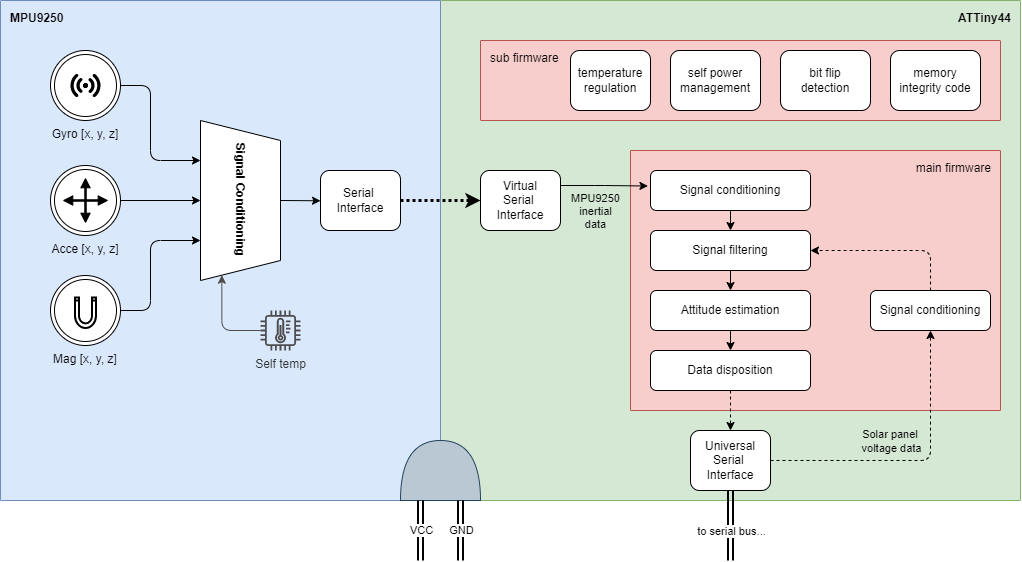

The diagram above was exported from draw.io. Its source (the exported page's mxGraphModel, read from the mxfile embedded in the PNG):
<mxGraphModel dx="1579" dy="1104" grid="1" gridSize="10" guides="1" tooltips="1" connect="1" arrows="1" fold="1" page="1" pageScale="1" pageWidth="1600" pageHeight="900" math="0" shadow="0">
  <root>
    <mxCell id="0" />
    <mxCell id="1" parent="0" />
    <mxCell id="34" value="ATTiny44" style="sketch=0;points=[[0,0,0],[0.25,0,0],[0.5,0,0],[0.75,0,0],[1,0,0],[1,0.25,0],[1,0.5,0],[1,0.75,0],[1,1,0],[0.75,1,0],[0.5,1,0],[0.25,1,0],[0,1,0],[0,0.75,0],[0,0.5,0],[0,0.25,0]];rounded=1;absoluteArcSize=1;arcSize=2;html=1;strokeColor=#82b366;shadow=0;dashed=0;fontSize=12;align=right;verticalAlign=top;spacing=10;spacingTop=-4;fillColor=#d5e8d4;fontStyle=1" vertex="1" parent="1">
      <mxGeometry x="480" y="40" width="580" height="500" as="geometry" />
    </mxCell>
    <mxCell id="61" value="sub firmware" style="sketch=0;points=[[0,0,0],[0.25,0,0],[0.5,0,0],[0.75,0,0],[1,0,0],[1,0.25,0],[1,0.5,0],[1,0.75,0],[1,1,0],[0.75,1,0],[0.5,1,0],[0.25,1,0],[0,1,0],[0,0.75,0],[0,0.5,0],[0,0.25,0]];rounded=1;absoluteArcSize=1;arcSize=2;html=1;strokeColor=#b85450;shadow=0;dashed=0;fontSize=12;align=left;verticalAlign=top;spacing=10;spacingTop=-4;fillColor=#f8cecc;fontStyle=0" vertex="1" parent="1">
      <mxGeometry x="520" y="80" width="520" height="80" as="geometry" />
    </mxCell>
    <mxCell id="36" value="main firmware" style="sketch=0;points=[[0,0,0],[0.25,0,0],[0.5,0,0],[0.75,0,0],[1,0,0],[1,0.25,0],[1,0.5,0],[1,0.75,0],[1,1,0],[0.75,1,0],[0.5,1,0],[0.25,1,0],[0,1,0],[0,0.75,0],[0,0.5,0],[0,0.25,0]];rounded=1;absoluteArcSize=1;arcSize=2;html=1;strokeColor=#b85450;shadow=0;dashed=0;fontSize=12;align=right;verticalAlign=top;spacing=10;spacingTop=-4;fillColor=#f8cecc;fontStyle=0" vertex="1" parent="1">
      <mxGeometry x="670" y="190" width="370" height="260" as="geometry" />
    </mxCell>
    <mxCell id="33" value="MPU9250" style="sketch=0;points=[[0,0,0],[0.25,0,0],[0.5,0,0],[0.75,0,0],[1,0,0],[1,0.25,0],[1,0.5,0],[1,0.75,0],[1,1,0],[0.75,1,0],[0.5,1,0],[0.25,1,0],[0,1,0],[0,0.75,0],[0,0.5,0],[0,0.25,0]];rounded=1;absoluteArcSize=1;arcSize=2;html=1;strokeColor=#6c8ebf;shadow=0;dashed=0;fontSize=12;align=left;verticalAlign=top;spacing=10;spacingTop=-4;fillColor=#dae8fc;fontStyle=1" vertex="1" parent="1">
      <mxGeometry x="40" y="40" width="440" height="500" as="geometry" />
    </mxCell>
    <mxCell id="9" value="" style="group;spacingTop=0;labelPosition=center;verticalLabelPosition=bottom;align=center;verticalAlign=top;fontColor=default;labelBackgroundColor=none;fontStyle=0" parent="1" vertex="1" connectable="0">
      <mxGeometry x="90" y="90" width="70" height="70" as="geometry" />
    </mxCell>
    <mxCell id="3" value="Gyro [x, y, z]" style="ellipse;shape=doubleEllipse;whiteSpace=wrap;html=1;aspect=fixed;labelBackgroundColor=none;fontColor=none;labelPosition=center;verticalLabelPosition=bottom;align=center;verticalAlign=top;" parent="9" vertex="1">
      <mxGeometry width="70" height="70" as="geometry" />
    </mxCell>
    <mxCell id="7" value="" style="points=[[0.005,0.09,0],[0.08,0,0],[0.76,0.25,0],[1,0.92,0],[0.91,0.995,0],[0.57,0.995,0],[0.045,0.955,0],[0.005,0.43,0]];verticalLabelPosition=bottom;sketch=0;html=1;verticalAlign=top;aspect=fixed;align=center;pointerEvents=1;shape=mxgraph.cisco19.3g_4g_indicator;fillColor=#000000;strokeColor=none;labelBackgroundColor=none;fontColor=none;direction=east;rotation=45;" parent="9" vertex="1">
      <mxGeometry x="35" y="26.25" width="17.5" height="17.5" as="geometry" />
    </mxCell>
    <mxCell id="8" value="" style="points=[[0.005,0.09,0],[0.08,0,0],[0.76,0.25,0],[1,0.92,0],[0.91,0.995,0],[0.57,0.995,0],[0.045,0.955,0],[0.005,0.43,0]];verticalLabelPosition=bottom;sketch=0;html=1;verticalAlign=top;aspect=fixed;align=center;pointerEvents=1;shape=mxgraph.cisco19.3g_4g_indicator;fillColor=#000000;strokeColor=none;labelBackgroundColor=none;fontColor=none;direction=west;rotation=45;" parent="9" vertex="1">
      <mxGeometry x="17.5" y="26.25" width="17.5" height="17.5" as="geometry" />
    </mxCell>
    <mxCell id="24" style="edgeStyle=none;html=1;exitX=1;exitY=0.5;exitDx=0;exitDy=0;entryX=0.5;entryY=1;entryDx=0;entryDy=0;fontColor=none;" parent="1" source="13" target="22" edge="1">
      <mxGeometry relative="1" as="geometry" />
    </mxCell>
    <mxCell id="23" style="edgeStyle=elbowEdgeStyle;html=1;exitX=1;exitY=0.5;exitDx=0;exitDy=0;entryX=0.75;entryY=1;entryDx=0;entryDy=0;fontColor=none;" parent="1" source="17" target="22" edge="1">
      <mxGeometry relative="1" as="geometry">
        <Array as="points">
          <mxPoint x="190" y="310" />
        </Array>
      </mxGeometry>
    </mxCell>
    <mxCell id="29" style="edgeStyle=elbowEdgeStyle;html=1;exitX=0.5;exitY=0;exitDx=0;exitDy=0;entryX=0;entryY=0.5;entryDx=0;entryDy=0;strokeColor=#000000;fontSize=12;fontColor=none;" parent="1" source="22" target="28" edge="1">
      <mxGeometry relative="1" as="geometry" />
    </mxCell>
    <mxCell id="22" value="Signal Conditioning" style="shape=trapezoid;perimeter=trapezoidPerimeter;whiteSpace=wrap;html=1;fixedSize=1;labelBackgroundColor=none;rotation=90;fontStyle=1;fontSize=12;" parent="1" vertex="1">
      <mxGeometry x="200" y="200" width="160" height="80" as="geometry" />
    </mxCell>
    <mxCell id="25" style="edgeStyle=elbowEdgeStyle;html=1;exitX=1;exitY=0.5;exitDx=0;exitDy=0;entryX=0.25;entryY=1;entryDx=0;entryDy=0;fontColor=none;" parent="1" source="3" target="22" edge="1">
      <mxGeometry relative="1" as="geometry">
        <Array as="points">
          <mxPoint x="190" y="180" />
        </Array>
      </mxGeometry>
    </mxCell>
    <mxCell id="27" style="edgeStyle=elbowEdgeStyle;html=1;entryX=1;entryY=0.75;entryDx=0;entryDy=0;fontSize=12;fontColor=none;strokeColor=#4D4D4D;elbow=vertical;" parent="1" target="22" edge="1" source="26">
      <mxGeometry relative="1" as="geometry">
        <mxPoint x="170" y="470" as="sourcePoint" />
        <Array as="points">
          <mxPoint x="300" y="370" />
          <mxPoint x="250" y="430" />
        </Array>
      </mxGeometry>
    </mxCell>
    <mxCell id="26" value="Self temp" style="sketch=0;outlineConnect=0;dashed=0;verticalLabelPosition=bottom;verticalAlign=top;align=center;html=1;fontSize=12;fontStyle=0;aspect=fixed;pointerEvents=1;shape=mxgraph.aws4.iot_thing_temperature_sensor;labelBackgroundColor=none;fillColor=#4D4D4D;fontColor=#333333;strokeColor=#666666;" parent="1" vertex="1">
      <mxGeometry x="300" y="350" width="40" height="40" as="geometry" />
    </mxCell>
    <mxCell id="31" style="edgeStyle=none;html=1;exitX=1;exitY=0.5;exitDx=0;exitDy=0;entryX=0;entryY=0.5;entryDx=0;entryDy=0;dashed=1;dashPattern=1 1;jumpSize=6;strokeWidth=3;" edge="1" parent="1" source="28" target="30">
      <mxGeometry relative="1" as="geometry" />
    </mxCell>
    <mxCell id="28" value="Serial &lt;br&gt;Interface" style="rounded=1;whiteSpace=wrap;html=1;labelBackgroundColor=none;fontSize=12;" parent="1" vertex="1">
      <mxGeometry x="360" y="210" width="80" height="60" as="geometry" />
    </mxCell>
    <mxCell id="46" style="edgeStyle=elbowEdgeStyle;jumpSize=6;html=1;exitX=1;exitY=0.25;exitDx=0;exitDy=0;entryX=-0.016;entryY=0.388;entryDx=0;entryDy=0;strokeWidth=1;entryPerimeter=0;" edge="1" parent="1" source="30" target="37">
      <mxGeometry relative="1" as="geometry" />
    </mxCell>
    <mxCell id="47" value="MPU9250&lt;br&gt;inertial&lt;br&gt;data" style="edgeLabel;html=1;align=center;verticalAlign=middle;resizable=0;points=[];labelBackgroundColor=none;" vertex="1" connectable="0" parent="46">
      <mxGeometry x="-0.3147" y="1" relative="1" as="geometry">
        <mxPoint x="4" y="26" as="offset" />
      </mxGeometry>
    </mxCell>
    <mxCell id="30" value="Virtual&lt;br&gt;Serial &lt;br&gt;Interface" style="rounded=1;whiteSpace=wrap;html=1;labelBackgroundColor=none;fontSize=12;" vertex="1" parent="1">
      <mxGeometry x="520" y="210" width="80" height="60" as="geometry" />
    </mxCell>
    <mxCell id="49" value="" style="edgeStyle=elbowEdgeStyle;jumpSize=6;html=1;strokeWidth=1;entryX=0.5;entryY=1;entryDx=0;entryDy=0;elbow=vertical;dashed=1;" edge="1" parent="1" source="35" target="48">
      <mxGeometry relative="1" as="geometry">
        <Array as="points">
          <mxPoint x="880" y="500" />
        </Array>
      </mxGeometry>
    </mxCell>
    <mxCell id="50" value="Solar panel &lt;br&gt;voltage data" style="edgeLabel;html=1;align=center;verticalAlign=middle;resizable=0;points=[];labelBackgroundColor=none;" vertex="1" connectable="0" parent="49">
      <mxGeometry x="0.5056" relative="1" as="geometry">
        <mxPoint x="-40" y="39" as="offset" />
      </mxGeometry>
    </mxCell>
    <mxCell id="52" style="edgeStyle=elbowEdgeStyle;jumpSize=6;elbow=vertical;html=1;exitX=0.5;exitY=1;exitDx=0;exitDy=0;strokeWidth=2;shape=link;startArrow=block;startWidth=8.08;endWidth=8.08;" edge="1" parent="1" source="35">
      <mxGeometry relative="1" as="geometry">
        <mxPoint x="770" y="600" as="targetPoint" />
      </mxGeometry>
    </mxCell>
    <mxCell id="53" value="to serial bus..." style="edgeLabel;html=1;align=center;verticalAlign=middle;resizable=0;points=[];rotation=0;" vertex="1" connectable="0" parent="52">
      <mxGeometry x="0.3497" y="2" relative="1" as="geometry">
        <mxPoint x="-2" y="-7" as="offset" />
      </mxGeometry>
    </mxCell>
    <mxCell id="35" value="Universal&lt;br&gt;Serial &lt;br&gt;Interface" style="rounded=1;whiteSpace=wrap;html=1;labelBackgroundColor=none;fontSize=12;" vertex="1" parent="1">
      <mxGeometry x="730" y="470" width="80" height="60" as="geometry" />
    </mxCell>
    <mxCell id="44" style="edgeStyle=none;jumpSize=6;html=1;exitX=0.5;exitY=1;exitDx=0;exitDy=0;entryX=0.5;entryY=0;entryDx=0;entryDy=0;strokeWidth=1;" edge="1" parent="1" source="37" target="38">
      <mxGeometry relative="1" as="geometry" />
    </mxCell>
    <mxCell id="37" value="Signal conditioning" style="rounded=1;whiteSpace=wrap;html=1;labelBackgroundColor=none;fontSize=12;" vertex="1" parent="1">
      <mxGeometry x="690" y="210" width="160" height="40" as="geometry" />
    </mxCell>
    <mxCell id="43" style="edgeStyle=none;jumpSize=6;html=1;exitX=0.5;exitY=1;exitDx=0;exitDy=0;entryX=0.5;entryY=0;entryDx=0;entryDy=0;strokeWidth=1;" edge="1" parent="1" source="38" target="39">
      <mxGeometry relative="1" as="geometry" />
    </mxCell>
    <mxCell id="38" value="Signal filtering" style="rounded=1;whiteSpace=wrap;html=1;labelBackgroundColor=none;fontSize=12;" vertex="1" parent="1">
      <mxGeometry x="690" y="270" width="160" height="40" as="geometry" />
    </mxCell>
    <mxCell id="42" style="edgeStyle=none;jumpSize=6;html=1;exitX=0.5;exitY=1;exitDx=0;exitDy=0;entryX=0.5;entryY=0;entryDx=0;entryDy=0;strokeWidth=1;" edge="1" parent="1" source="39" target="40">
      <mxGeometry relative="1" as="geometry" />
    </mxCell>
    <mxCell id="39" value="Attitude estimation" style="rounded=1;whiteSpace=wrap;html=1;labelBackgroundColor=none;fontSize=12;" vertex="1" parent="1">
      <mxGeometry x="690" y="330" width="160" height="40" as="geometry" />
    </mxCell>
    <mxCell id="41" style="edgeStyle=none;jumpSize=6;html=1;exitX=0.5;exitY=1;exitDx=0;exitDy=0;entryX=0.5;entryY=0;entryDx=0;entryDy=0;strokeWidth=1;dashed=1;" edge="1" parent="1" source="40" target="35">
      <mxGeometry relative="1" as="geometry" />
    </mxCell>
    <mxCell id="40" value="Data disposition" style="rounded=1;whiteSpace=wrap;html=1;labelBackgroundColor=none;fontSize=12;" vertex="1" parent="1">
      <mxGeometry x="690" y="390" width="160" height="40" as="geometry" />
    </mxCell>
    <mxCell id="51" style="edgeStyle=elbowEdgeStyle;jumpSize=6;html=1;exitX=0.5;exitY=0;exitDx=0;exitDy=0;entryX=1;entryY=0.5;entryDx=0;entryDy=0;dashed=1;strokeWidth=1;" edge="1" parent="1" source="48" target="38">
      <mxGeometry relative="1" as="geometry">
        <Array as="points">
          <mxPoint x="970" y="290" />
        </Array>
      </mxGeometry>
    </mxCell>
    <mxCell id="48" value="Signal conditioning" style="whiteSpace=wrap;html=1;fillColor=rgb(255, 255, 255);rounded=1;labelBackgroundColor=none;" vertex="1" parent="1">
      <mxGeometry x="910" y="330" width="120" height="40" as="geometry" />
    </mxCell>
    <mxCell id="55" value="temperature&lt;br&gt;regulation" style="rounded=1;whiteSpace=wrap;html=1;labelBackgroundColor=none;" vertex="1" parent="1">
      <mxGeometry x="610" y="90" width="80" height="60" as="geometry" />
    </mxCell>
    <mxCell id="58" value="self power&lt;br&gt;management" style="rounded=1;whiteSpace=wrap;html=1;labelBackgroundColor=none;" vertex="1" parent="1">
      <mxGeometry x="710" y="90" width="90" height="60" as="geometry" />
    </mxCell>
    <mxCell id="62" value="bit flip&lt;br&gt;detection" style="rounded=1;whiteSpace=wrap;html=1;labelBackgroundColor=none;" vertex="1" parent="1">
      <mxGeometry x="820" y="90" width="90" height="60" as="geometry" />
    </mxCell>
    <mxCell id="63" value="memory integrity code" style="rounded=1;whiteSpace=wrap;html=1;labelBackgroundColor=none;" vertex="1" parent="1">
      <mxGeometry x="930" y="90" width="90" height="60" as="geometry" />
    </mxCell>
    <mxCell id="64" value="" style="shape=or;whiteSpace=wrap;html=1;labelBackgroundColor=none;rotation=-90;fillColor=#bac8d3;strokeColor=#23445d;" vertex="1" parent="1">
      <mxGeometry x="450" y="470" width="60" height="80" as="geometry" />
    </mxCell>
    <mxCell id="65" style="edgeStyle=elbowEdgeStyle;jumpSize=6;elbow=vertical;html=1;exitX=0.5;exitY=1;exitDx=0;exitDy=0;strokeWidth=2;shape=link;startArrow=block;startWidth=8.08;endWidth=8.08;" edge="1" parent="1">
      <mxGeometry relative="1" as="geometry">
        <mxPoint x="460" y="600" as="targetPoint" />
        <mxPoint x="460" y="540" as="sourcePoint" />
      </mxGeometry>
    </mxCell>
    <mxCell id="66" value="VCC" style="edgeLabel;html=1;align=center;verticalAlign=middle;resizable=0;points=[];rotation=0;" vertex="1" connectable="0" parent="65">
      <mxGeometry x="0.3497" y="2" relative="1" as="geometry">
        <mxPoint x="-2" y="-11" as="offset" />
      </mxGeometry>
    </mxCell>
    <mxCell id="67" style="edgeStyle=elbowEdgeStyle;jumpSize=6;elbow=vertical;html=1;exitX=0.5;exitY=1;exitDx=0;exitDy=0;strokeWidth=2;shape=link;startArrow=block;startWidth=8.08;endWidth=8.08;" edge="1" parent="1">
      <mxGeometry relative="1" as="geometry">
        <mxPoint x="500.0000000000001" y="600" as="targetPoint" />
        <mxPoint x="500.0000000000001" y="540" as="sourcePoint" />
      </mxGeometry>
    </mxCell>
    <mxCell id="68" value="GND" style="edgeLabel;html=1;align=center;verticalAlign=middle;resizable=0;points=[];rotation=0;" vertex="1" connectable="0" parent="67">
      <mxGeometry x="0.3497" y="2" relative="1" as="geometry">
        <mxPoint x="-2" y="-11" as="offset" />
      </mxGeometry>
    </mxCell>
    <mxCell id="69" value="" style="group" vertex="1" connectable="0" parent="1">
      <mxGeometry x="90" y="205" width="70" height="70" as="geometry" />
    </mxCell>
    <mxCell id="13" value="Acce [x, y, z]" style="ellipse;shape=doubleEllipse;whiteSpace=wrap;html=1;aspect=fixed;labelBackgroundColor=none;fontColor=none;container=0;labelPosition=center;verticalLabelPosition=bottom;align=center;verticalAlign=top;" parent="69" vertex="1">
      <mxGeometry width="70" height="70" as="geometry" />
    </mxCell>
    <mxCell id="20" value="" style="html=1;shadow=0;dashed=0;align=center;verticalAlign=middle;shape=mxgraph.arrows2.quadArrow;dy=0.69;dx=9.18;notch=24;arrowHead=3.93;labelBackgroundColor=none;fontColor=none;fillColor=#000000;" parent="69" vertex="1">
      <mxGeometry x="13.125" y="13.125" width="43.75" height="43.75" as="geometry" />
    </mxCell>
    <mxCell id="70" value="" style="group" vertex="1" connectable="0" parent="1">
      <mxGeometry x="90" y="315" width="70" height="70" as="geometry" />
    </mxCell>
    <mxCell id="17" value="Mag [x, y, z]" style="ellipse;shape=doubleEllipse;whiteSpace=wrap;html=1;aspect=fixed;labelBackgroundColor=none;fontColor=none;container=0;labelPosition=center;verticalLabelPosition=bottom;align=center;verticalAlign=top;" parent="70" vertex="1">
      <mxGeometry width="70" height="70" as="geometry" />
    </mxCell>
    <mxCell id="21" value="" style="html=1;verticalLabelPosition=bottom;align=center;labelBackgroundColor=#ffffff;verticalAlign=top;strokeWidth=2;strokeColor=#000000;shadow=0;dashed=0;shape=mxgraph.ios7.icons.magnet;pointerEvents=1;fontColor=none;fillColor=none;" parent="70" vertex="1">
      <mxGeometry x="24.5" y="21.875" width="21" height="30.625" as="geometry" />
    </mxCell>
  </root>
</mxGraphModel>